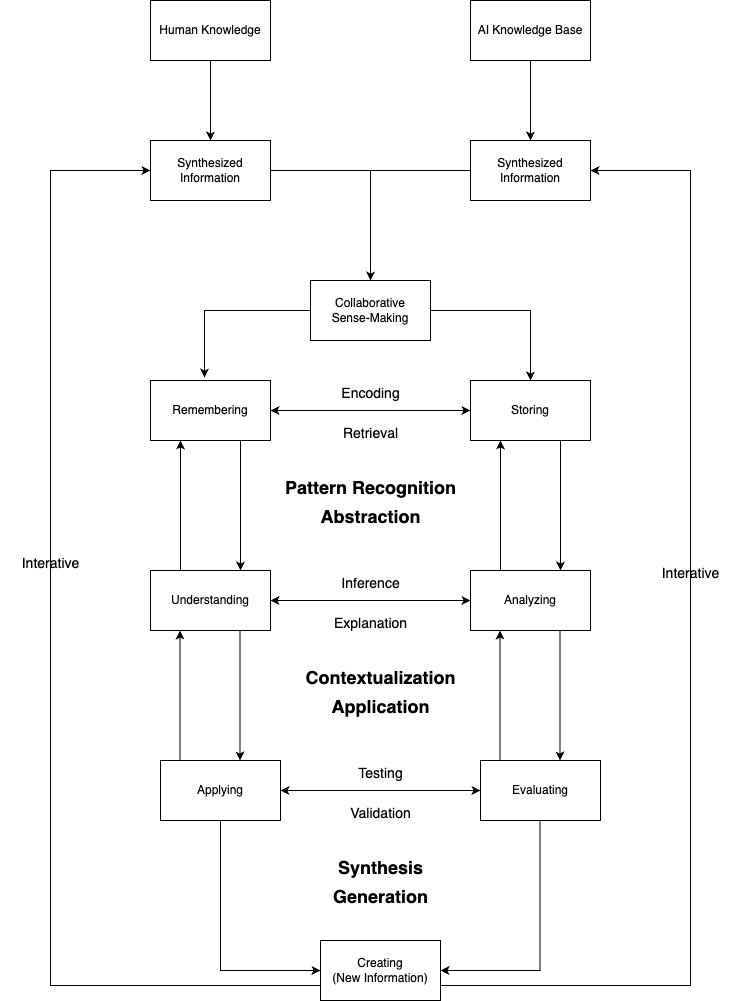

The diagram above was exported from draw.io. Its source (the exported page's mxGraphModel, read from the mxfile embedded in the PNG):
<mxGraphModel dx="1973" dy="1062" grid="1" gridSize="10" guides="1" tooltips="1" connect="1" arrows="1" fold="1" page="1" pageScale="1" pageWidth="850" pageHeight="1100" math="0" shadow="0">
  <root>
    <mxCell id="0" />
    <mxCell id="1" parent="0" />
    <mxCell id="EuKBQhxprlmtLEBFfKVK-7" value="" style="edgeStyle=orthogonalEdgeStyle;rounded=0;orthogonalLoop=1;jettySize=auto;html=1;" edge="1" parent="1" source="EuKBQhxprlmtLEBFfKVK-2" target="EuKBQhxprlmtLEBFfKVK-6">
      <mxGeometry relative="1" as="geometry" />
    </mxCell>
    <mxCell id="EuKBQhxprlmtLEBFfKVK-2" value="Human Knowledge" style="rounded=0;whiteSpace=wrap;html=1;" vertex="1" parent="1">
      <mxGeometry x="180" y="20" width="120" height="60" as="geometry" />
    </mxCell>
    <mxCell id="EuKBQhxprlmtLEBFfKVK-9" value="" style="edgeStyle=orthogonalEdgeStyle;rounded=0;orthogonalLoop=1;jettySize=auto;html=1;" edge="1" parent="1" source="EuKBQhxprlmtLEBFfKVK-3" target="EuKBQhxprlmtLEBFfKVK-8">
      <mxGeometry relative="1" as="geometry" />
    </mxCell>
    <mxCell id="EuKBQhxprlmtLEBFfKVK-3" value="AI Knowledge Base" style="rounded=0;whiteSpace=wrap;html=1;" vertex="1" parent="1">
      <mxGeometry x="500" y="20" width="120" height="60" as="geometry" />
    </mxCell>
    <mxCell id="EuKBQhxprlmtLEBFfKVK-67" style="edgeStyle=orthogonalEdgeStyle;rounded=0;orthogonalLoop=1;jettySize=auto;html=1;entryX=0.5;entryY=0;entryDx=0;entryDy=0;" edge="1" parent="1" source="EuKBQhxprlmtLEBFfKVK-6" target="EuKBQhxprlmtLEBFfKVK-10">
      <mxGeometry relative="1" as="geometry" />
    </mxCell>
    <mxCell id="EuKBQhxprlmtLEBFfKVK-6" value="Synthesized&lt;br&gt;Information" style="whiteSpace=wrap;html=1;rounded=0;" vertex="1" parent="1">
      <mxGeometry x="180" y="160" width="120" height="60" as="geometry" />
    </mxCell>
    <mxCell id="EuKBQhxprlmtLEBFfKVK-69" style="edgeStyle=orthogonalEdgeStyle;rounded=0;orthogonalLoop=1;jettySize=auto;html=1;entryX=0.5;entryY=0;entryDx=0;entryDy=0;" edge="1" parent="1" source="EuKBQhxprlmtLEBFfKVK-8" target="EuKBQhxprlmtLEBFfKVK-10">
      <mxGeometry relative="1" as="geometry" />
    </mxCell>
    <mxCell id="EuKBQhxprlmtLEBFfKVK-8" value="Synthesized&lt;br&gt;Information" style="whiteSpace=wrap;html=1;rounded=0;" vertex="1" parent="1">
      <mxGeometry x="500" y="160" width="120" height="60" as="geometry" />
    </mxCell>
    <mxCell id="EuKBQhxprlmtLEBFfKVK-15" style="edgeStyle=orthogonalEdgeStyle;rounded=0;orthogonalLoop=1;jettySize=auto;html=1;entryX=0.5;entryY=0;entryDx=0;entryDy=0;" edge="1" parent="1" source="EuKBQhxprlmtLEBFfKVK-10" target="EuKBQhxprlmtLEBFfKVK-14">
      <mxGeometry relative="1" as="geometry" />
    </mxCell>
    <mxCell id="EuKBQhxprlmtLEBFfKVK-10" value="Collaborative&lt;div&gt;Sense-Making&lt;/div&gt;" style="rounded=0;whiteSpace=wrap;html=1;" vertex="1" parent="1">
      <mxGeometry x="340" y="300" width="120" height="60" as="geometry" />
    </mxCell>
    <mxCell id="EuKBQhxprlmtLEBFfKVK-19" style="edgeStyle=orthogonalEdgeStyle;rounded=0;orthogonalLoop=1;jettySize=auto;html=1;exitX=1;exitY=0.5;exitDx=0;exitDy=0;entryX=0;entryY=0.5;entryDx=0;entryDy=0;" edge="1" parent="1" source="EuKBQhxprlmtLEBFfKVK-13" target="EuKBQhxprlmtLEBFfKVK-14">
      <mxGeometry relative="1" as="geometry" />
    </mxCell>
    <mxCell id="EuKBQhxprlmtLEBFfKVK-33" style="edgeStyle=orthogonalEdgeStyle;rounded=0;orthogonalLoop=1;jettySize=auto;html=1;exitX=0.75;exitY=1;exitDx=0;exitDy=0;entryX=0.75;entryY=0;entryDx=0;entryDy=0;" edge="1" parent="1" source="EuKBQhxprlmtLEBFfKVK-13" target="EuKBQhxprlmtLEBFfKVK-24">
      <mxGeometry relative="1" as="geometry" />
    </mxCell>
    <mxCell id="EuKBQhxprlmtLEBFfKVK-13" value="Remembering" style="rounded=0;whiteSpace=wrap;html=1;" vertex="1" parent="1">
      <mxGeometry x="180" y="400" width="120" height="60" as="geometry" />
    </mxCell>
    <mxCell id="EuKBQhxprlmtLEBFfKVK-20" style="edgeStyle=orthogonalEdgeStyle;rounded=0;orthogonalLoop=1;jettySize=auto;html=1;entryX=1;entryY=0.5;entryDx=0;entryDy=0;" edge="1" parent="1" source="EuKBQhxprlmtLEBFfKVK-14" target="EuKBQhxprlmtLEBFfKVK-13">
      <mxGeometry relative="1" as="geometry" />
    </mxCell>
    <mxCell id="EuKBQhxprlmtLEBFfKVK-35" style="edgeStyle=orthogonalEdgeStyle;rounded=0;orthogonalLoop=1;jettySize=auto;html=1;exitX=0.75;exitY=1;exitDx=0;exitDy=0;entryX=0.75;entryY=0;entryDx=0;entryDy=0;" edge="1" parent="1" source="EuKBQhxprlmtLEBFfKVK-14" target="EuKBQhxprlmtLEBFfKVK-26">
      <mxGeometry relative="1" as="geometry" />
    </mxCell>
    <mxCell id="EuKBQhxprlmtLEBFfKVK-14" value="Storing" style="rounded=0;whiteSpace=wrap;html=1;" vertex="1" parent="1">
      <mxGeometry x="500" y="400" width="120" height="60" as="geometry" />
    </mxCell>
    <mxCell id="EuKBQhxprlmtLEBFfKVK-16" style="edgeStyle=orthogonalEdgeStyle;rounded=0;orthogonalLoop=1;jettySize=auto;html=1;entryX=0.45;entryY=-0.05;entryDx=0;entryDy=0;entryPerimeter=0;" edge="1" parent="1" source="EuKBQhxprlmtLEBFfKVK-10" target="EuKBQhxprlmtLEBFfKVK-13">
      <mxGeometry relative="1" as="geometry" />
    </mxCell>
    <mxCell id="EuKBQhxprlmtLEBFfKVK-21" value="&lt;span style=&quot;font-weight: normal;&quot;&gt;&lt;font style=&quot;font-size: 14px;&quot;&gt;Encoding&lt;/font&gt;&lt;/span&gt;" style="text;strokeColor=none;fillColor=none;html=1;fontSize=24;fontStyle=1;verticalAlign=middle;align=center;" vertex="1" parent="1">
      <mxGeometry x="350" y="390" width="100" height="40" as="geometry" />
    </mxCell>
    <mxCell id="EuKBQhxprlmtLEBFfKVK-22" value="&lt;span style=&quot;font-size: 14px; font-weight: 400;&quot;&gt;Retrieval&lt;/span&gt;" style="text;strokeColor=none;fillColor=none;html=1;fontSize=24;fontStyle=1;verticalAlign=middle;align=center;" vertex="1" parent="1">
      <mxGeometry x="350" y="430" width="100" height="40" as="geometry" />
    </mxCell>
    <mxCell id="EuKBQhxprlmtLEBFfKVK-23" style="edgeStyle=orthogonalEdgeStyle;rounded=0;orthogonalLoop=1;jettySize=auto;html=1;exitX=1;exitY=0.5;exitDx=0;exitDy=0;entryX=0;entryY=0.5;entryDx=0;entryDy=0;" edge="1" source="EuKBQhxprlmtLEBFfKVK-24" target="EuKBQhxprlmtLEBFfKVK-26" parent="1">
      <mxGeometry relative="1" as="geometry" />
    </mxCell>
    <mxCell id="EuKBQhxprlmtLEBFfKVK-32" style="edgeStyle=orthogonalEdgeStyle;rounded=0;orthogonalLoop=1;jettySize=auto;html=1;exitX=0.25;exitY=0;exitDx=0;exitDy=0;entryX=0.25;entryY=1;entryDx=0;entryDy=0;" edge="1" parent="1" source="EuKBQhxprlmtLEBFfKVK-24" target="EuKBQhxprlmtLEBFfKVK-13">
      <mxGeometry relative="1" as="geometry" />
    </mxCell>
    <mxCell id="EuKBQhxprlmtLEBFfKVK-24" value="Understanding" style="rounded=0;whiteSpace=wrap;html=1;" vertex="1" parent="1">
      <mxGeometry x="180" y="590" width="120" height="60" as="geometry" />
    </mxCell>
    <mxCell id="EuKBQhxprlmtLEBFfKVK-25" style="edgeStyle=orthogonalEdgeStyle;rounded=0;orthogonalLoop=1;jettySize=auto;html=1;entryX=1;entryY=0.5;entryDx=0;entryDy=0;" edge="1" source="EuKBQhxprlmtLEBFfKVK-26" target="EuKBQhxprlmtLEBFfKVK-24" parent="1">
      <mxGeometry relative="1" as="geometry" />
    </mxCell>
    <mxCell id="EuKBQhxprlmtLEBFfKVK-34" style="edgeStyle=orthogonalEdgeStyle;rounded=0;orthogonalLoop=1;jettySize=auto;html=1;exitX=0.25;exitY=0;exitDx=0;exitDy=0;entryX=0.25;entryY=1;entryDx=0;entryDy=0;" edge="1" parent="1" source="EuKBQhxprlmtLEBFfKVK-26" target="EuKBQhxprlmtLEBFfKVK-14">
      <mxGeometry relative="1" as="geometry" />
    </mxCell>
    <mxCell id="EuKBQhxprlmtLEBFfKVK-26" value="Analyzing" style="rounded=0;whiteSpace=wrap;html=1;" vertex="1" parent="1">
      <mxGeometry x="500" y="590" width="120" height="60" as="geometry" />
    </mxCell>
    <mxCell id="EuKBQhxprlmtLEBFfKVK-36" value="&lt;span style=&quot;font-weight: normal;&quot;&gt;&lt;font style=&quot;font-size: 14px;&quot;&gt;Inference&lt;/font&gt;&lt;/span&gt;" style="text;strokeColor=none;fillColor=none;html=1;fontSize=24;fontStyle=1;verticalAlign=middle;align=center;" vertex="1" parent="1">
      <mxGeometry x="350" y="580" width="100" height="40" as="geometry" />
    </mxCell>
    <mxCell id="EuKBQhxprlmtLEBFfKVK-37" value="&lt;span style=&quot;font-size: 14px; font-weight: 400;&quot;&gt;Explanation&lt;/span&gt;" style="text;strokeColor=none;fillColor=none;html=1;fontSize=24;fontStyle=1;verticalAlign=middle;align=center;" vertex="1" parent="1">
      <mxGeometry x="350" y="620" width="100" height="40" as="geometry" />
    </mxCell>
    <mxCell id="EuKBQhxprlmtLEBFfKVK-39" value="&lt;font style=&quot;font-size: 18px;&quot;&gt;Pattern Recognition &lt;br&gt;Abstraction&lt;/font&gt;" style="text;strokeColor=none;fillColor=none;html=1;fontSize=24;fontStyle=1;verticalAlign=middle;align=center;" vertex="1" parent="1">
      <mxGeometry x="350" y="500" width="100" height="40" as="geometry" />
    </mxCell>
    <mxCell id="EuKBQhxprlmtLEBFfKVK-40" style="edgeStyle=orthogonalEdgeStyle;rounded=0;orthogonalLoop=1;jettySize=auto;html=1;exitX=1;exitY=0.5;exitDx=0;exitDy=0;entryX=0;entryY=0.5;entryDx=0;entryDy=0;" edge="1" source="EuKBQhxprlmtLEBFfKVK-42" target="EuKBQhxprlmtLEBFfKVK-45" parent="1">
      <mxGeometry relative="1" as="geometry" />
    </mxCell>
    <mxCell id="EuKBQhxprlmtLEBFfKVK-41" style="edgeStyle=orthogonalEdgeStyle;rounded=0;orthogonalLoop=1;jettySize=auto;html=1;exitX=0.75;exitY=1;exitDx=0;exitDy=0;entryX=0;entryY=0.5;entryDx=0;entryDy=0;" edge="1" target="EuKBQhxprlmtLEBFfKVK-70" parent="1">
      <mxGeometry relative="1" as="geometry">
        <mxPoint x="280" y="810" as="sourcePoint" />
        <mxPoint x="280" y="940" as="targetPoint" />
        <Array as="points">
          <mxPoint x="250" y="810" />
          <mxPoint x="250" y="990" />
        </Array>
      </mxGeometry>
    </mxCell>
    <mxCell id="EuKBQhxprlmtLEBFfKVK-42" value="Applying" style="rounded=0;whiteSpace=wrap;html=1;" vertex="1" parent="1">
      <mxGeometry x="190" y="780" width="120" height="60" as="geometry" />
    </mxCell>
    <mxCell id="EuKBQhxprlmtLEBFfKVK-43" style="edgeStyle=orthogonalEdgeStyle;rounded=0;orthogonalLoop=1;jettySize=auto;html=1;entryX=1;entryY=0.5;entryDx=0;entryDy=0;" edge="1" source="EuKBQhxprlmtLEBFfKVK-45" target="EuKBQhxprlmtLEBFfKVK-42" parent="1">
      <mxGeometry relative="1" as="geometry" />
    </mxCell>
    <mxCell id="EuKBQhxprlmtLEBFfKVK-44" style="edgeStyle=orthogonalEdgeStyle;rounded=0;orthogonalLoop=1;jettySize=auto;html=1;exitX=0.75;exitY=1;exitDx=0;exitDy=0;entryX=1;entryY=0.5;entryDx=0;entryDy=0;" edge="1" target="EuKBQhxprlmtLEBFfKVK-70" parent="1">
      <mxGeometry relative="1" as="geometry">
        <mxPoint x="569.5" y="810" as="sourcePoint" />
        <mxPoint x="569.5" y="940" as="targetPoint" />
        <Array as="points">
          <mxPoint x="570" y="990" />
        </Array>
      </mxGeometry>
    </mxCell>
    <mxCell id="EuKBQhxprlmtLEBFfKVK-45" value="Evaluating" style="rounded=0;whiteSpace=wrap;html=1;" vertex="1" parent="1">
      <mxGeometry x="510" y="780" width="120" height="60" as="geometry" />
    </mxCell>
    <mxCell id="EuKBQhxprlmtLEBFfKVK-46" value="&lt;span style=&quot;font-weight: normal;&quot;&gt;&lt;font style=&quot;font-size: 14px;&quot;&gt;Testing&lt;/font&gt;&lt;/span&gt;" style="text;strokeColor=none;fillColor=none;html=1;fontSize=24;fontStyle=1;verticalAlign=middle;align=center;" vertex="1" parent="1">
      <mxGeometry x="360" y="770" width="100" height="40" as="geometry" />
    </mxCell>
    <mxCell id="EuKBQhxprlmtLEBFfKVK-47" value="&lt;span style=&quot;font-size: 14px; font-weight: 400;&quot;&gt;Validation&lt;/span&gt;" style="text;strokeColor=none;fillColor=none;html=1;fontSize=24;fontStyle=1;verticalAlign=middle;align=center;" vertex="1" parent="1">
      <mxGeometry x="360" y="810" width="100" height="40" as="geometry" />
    </mxCell>
    <mxCell id="EuKBQhxprlmtLEBFfKVK-56" value="&lt;span style=&quot;font-size: 18px;&quot;&gt;Synthesis&lt;br&gt;Generation&lt;/span&gt;" style="text;strokeColor=none;fillColor=none;html=1;fontSize=24;fontStyle=1;verticalAlign=middle;align=center;" vertex="1" parent="1">
      <mxGeometry x="360" y="880" width="100" height="40" as="geometry" />
    </mxCell>
    <mxCell id="EuKBQhxprlmtLEBFfKVK-62" style="edgeStyle=orthogonalEdgeStyle;rounded=0;orthogonalLoop=1;jettySize=auto;html=1;exitX=0.75;exitY=1;exitDx=0;exitDy=0;entryX=0.75;entryY=0;entryDx=0;entryDy=0;" edge="1" parent="1">
      <mxGeometry relative="1" as="geometry">
        <mxPoint x="269.5" y="650" as="sourcePoint" />
        <mxPoint x="269.5" y="780" as="targetPoint" />
      </mxGeometry>
    </mxCell>
    <mxCell id="EuKBQhxprlmtLEBFfKVK-63" style="edgeStyle=orthogonalEdgeStyle;rounded=0;orthogonalLoop=1;jettySize=auto;html=1;exitX=0.25;exitY=0;exitDx=0;exitDy=0;entryX=0.25;entryY=1;entryDx=0;entryDy=0;" edge="1" parent="1">
      <mxGeometry relative="1" as="geometry">
        <mxPoint x="209.5" y="780" as="sourcePoint" />
        <mxPoint x="209.5" y="650" as="targetPoint" />
      </mxGeometry>
    </mxCell>
    <mxCell id="EuKBQhxprlmtLEBFfKVK-64" style="edgeStyle=orthogonalEdgeStyle;rounded=0;orthogonalLoop=1;jettySize=auto;html=1;exitX=0.25;exitY=0;exitDx=0;exitDy=0;entryX=0.25;entryY=1;entryDx=0;entryDy=0;" edge="1" parent="1">
      <mxGeometry relative="1" as="geometry">
        <mxPoint x="529.5" y="780" as="sourcePoint" />
        <mxPoint x="529.5" y="650" as="targetPoint" />
      </mxGeometry>
    </mxCell>
    <mxCell id="EuKBQhxprlmtLEBFfKVK-65" style="edgeStyle=orthogonalEdgeStyle;rounded=0;orthogonalLoop=1;jettySize=auto;html=1;exitX=0.75;exitY=1;exitDx=0;exitDy=0;entryX=0.75;entryY=0;entryDx=0;entryDy=0;" edge="1" parent="1">
      <mxGeometry relative="1" as="geometry">
        <mxPoint x="589.5" y="650" as="sourcePoint" />
        <mxPoint x="589.5" y="780" as="targetPoint" />
      </mxGeometry>
    </mxCell>
    <mxCell id="EuKBQhxprlmtLEBFfKVK-66" value="&lt;span style=&quot;font-size: 18px;&quot;&gt;Contextualization&lt;br&gt;Application&lt;/span&gt;" style="text;strokeColor=none;fillColor=none;html=1;fontSize=24;fontStyle=1;verticalAlign=middle;align=center;" vertex="1" parent="1">
      <mxGeometry x="360" y="690" width="100" height="40" as="geometry" />
    </mxCell>
    <mxCell id="EuKBQhxprlmtLEBFfKVK-82" style="edgeStyle=orthogonalEdgeStyle;rounded=0;orthogonalLoop=1;jettySize=auto;html=1;exitX=1;exitY=0.75;exitDx=0;exitDy=0;entryX=1;entryY=0.5;entryDx=0;entryDy=0;" edge="1" parent="1" source="EuKBQhxprlmtLEBFfKVK-70" target="EuKBQhxprlmtLEBFfKVK-8">
      <mxGeometry relative="1" as="geometry">
        <Array as="points">
          <mxPoint x="720" y="1005" />
          <mxPoint x="720" y="190" />
        </Array>
      </mxGeometry>
    </mxCell>
    <mxCell id="EuKBQhxprlmtLEBFfKVK-83" style="edgeStyle=orthogonalEdgeStyle;rounded=0;orthogonalLoop=1;jettySize=auto;html=1;exitX=0;exitY=0.75;exitDx=0;exitDy=0;entryX=0;entryY=0.5;entryDx=0;entryDy=0;" edge="1" parent="1" source="EuKBQhxprlmtLEBFfKVK-70" target="EuKBQhxprlmtLEBFfKVK-6">
      <mxGeometry relative="1" as="geometry">
        <Array as="points">
          <mxPoint x="80" y="1005" />
          <mxPoint x="80" y="190" />
        </Array>
      </mxGeometry>
    </mxCell>
    <mxCell id="EuKBQhxprlmtLEBFfKVK-70" value="Creating&lt;br&gt;(New Information)" style="rounded=0;whiteSpace=wrap;html=1;" vertex="1" parent="1">
      <mxGeometry x="350" y="960" width="120" height="60" as="geometry" />
    </mxCell>
    <mxCell id="EuKBQhxprlmtLEBFfKVK-84" value="&lt;span style=&quot;font-weight: normal;&quot;&gt;&lt;font style=&quot;font-size: 14px;&quot;&gt;Interative&lt;/font&gt;&lt;/span&gt;" style="text;strokeColor=none;fillColor=none;html=1;fontSize=24;fontStyle=1;verticalAlign=middle;align=center;" vertex="1" parent="1">
      <mxGeometry x="30" y="560" width="100" height="40" as="geometry" />
    </mxCell>
    <mxCell id="EuKBQhxprlmtLEBFfKVK-85" value="&lt;span style=&quot;font-weight: normal;&quot;&gt;&lt;font style=&quot;font-size: 14px;&quot;&gt;Interative&lt;/font&gt;&lt;/span&gt;" style="text;strokeColor=none;fillColor=none;html=1;fontSize=24;fontStyle=1;verticalAlign=middle;align=center;" vertex="1" parent="1">
      <mxGeometry x="670" y="570" width="100" height="40" as="geometry" />
    </mxCell>
  </root>
</mxGraphModel>